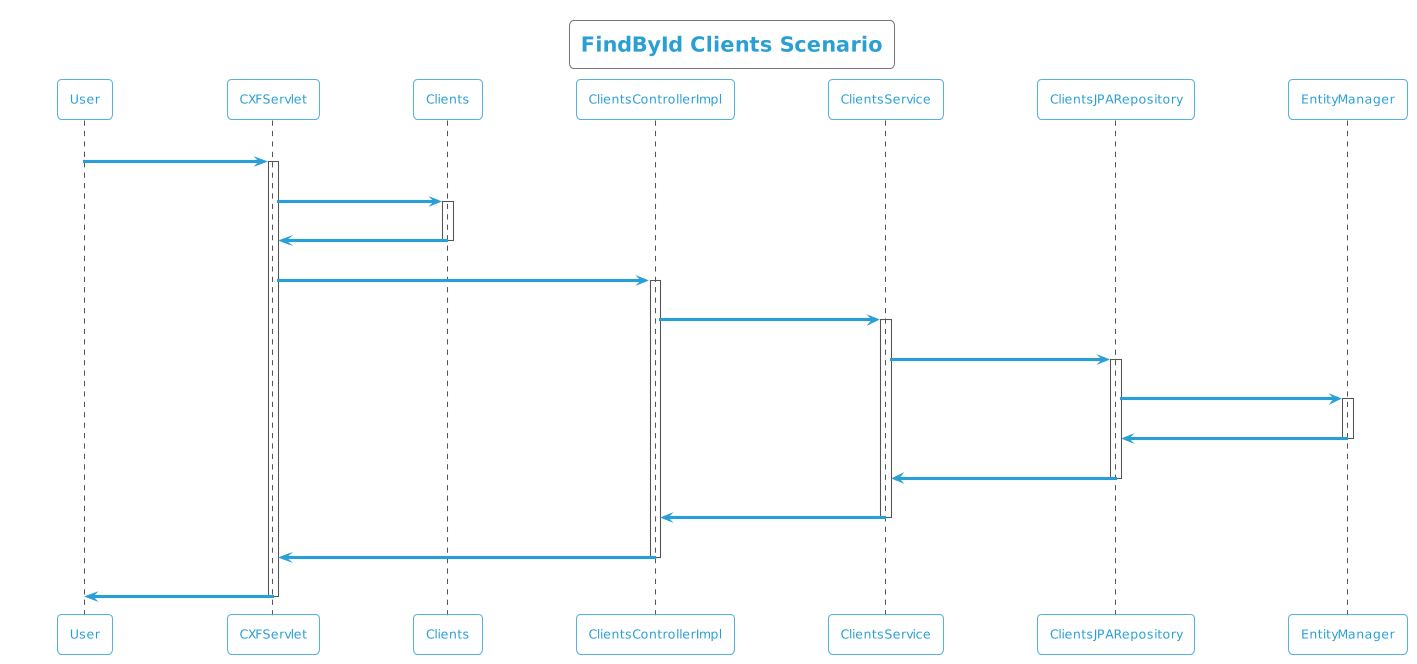

The diagram above was rendered by PlantUML. Its source (embedded in the PNG):
@startuml
!theme cyborg-outline
title FindById Clients Scenario
participant User
User -> CXFServlet: GET, Clients
activate CXFServlet
CXFServlet -> Clients: << findById >>
activate Clients
Clients -> CXFServlet: << instance >>
deactivate Clients
CXFServlet -> ClientsControllerImpl: findById(:int)
activate ClientsControllerImpl
ClientsControllerImpl -> ClientsService: findById(:int)
activate ClientsService
ClientsService -> ClientsJPARepository: findById(:int)
activate ClientsJPARepository
ClientsJPARepository -> EntityManager: response(:Clients)
activate EntityManager
EntityManager -> ClientsJPARepository: << persisted Clients >>
deactivate EntityManager
ClientsJPARepository -> ClientsService: << persisted Clients >>
deactivate ClientsJPARepository
ClientsService -> ClientsControllerImpl: << persisted Clients >>
deactivate ClientsService
ClientsControllerImpl -> CXFServlet: << persisted Clients >>
deactivate ClientsControllerImpl
CXFServlet -> User: marshalled Clients XML
deactivate CXFServlet
@enduml